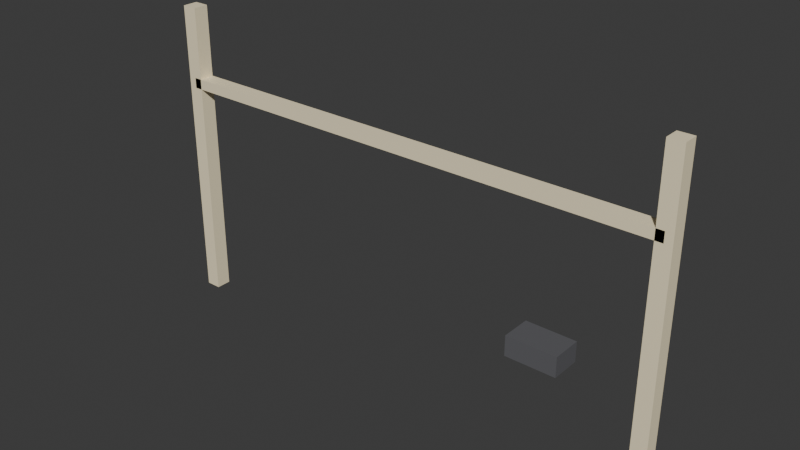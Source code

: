 # Source: ILU_Fita_Tv_v01.blend  (saved by Blender 4.2.66; exported with 4.5.12 LTS)
import bpy
from mathutils import Matrix  # noqa: F401  (used for matrix-valued properties, if any)

bpy.ops.wm.read_factory_settings(use_empty=True)
scene = bpy.context.scene
scene.name = 'Scene'

# ---- collections
col_collection = bpy.data.collections.new('Collection'); scene.collection.children.link(col_collection)

# ---- materials (node trees are filled in below, after node groups)
mat_polyroom_pbr = bpy.data.materials.new('Polyroom_PBR')

# ---- material node trees
mat_polyroom_pbr.use_nodes = True; mat_polyroom_pbr.node_tree.nodes.clear()
_N = mat_polyroom_pbr.node_tree.nodes; _L = mat_polyroom_pbr.node_tree.links
n0 = _N.new('ShaderNodeOutputMaterial'); n0.name = 'Material Output'; n0.location = (300, 0)
n1 = _N.new('ShaderNodeBsdfPrincipled'); n1.name = 'Principled BSDF'; n1.location = (0, 0)
n2 = _N.new('ShaderNodeVertexColor'); n2.name = 'Color Attribute'; n2.location = (-300, 0)
n2.layer_name = 'Color'
_L.new(n2.outputs[0], n1.inputs[0])
_L.new(n1.outputs[0], n0.inputs[0])
n0.is_active_output = True

# ---- world
world_world = bpy.data.worlds.new('World'); scene.world = world_world
world_world.use_nodes = True; world_world.node_tree.nodes.clear()
_N = world_world.node_tree.nodes; _L = world_world.node_tree.links
n0 = _N.new('ShaderNodeOutputWorld'); n0.name = 'World Output'; n0.location = (300, 300)
n1 = _N.new('ShaderNodeBackground'); n1.name = 'Background'; n1.location = (10, 300)
n1.inputs[0].default_value = (0.05088, 0.05088, 0.05088, 1.0)
_L.new(n1.outputs[0], n0.inputs[0])
n0.is_active_output = True
world_world.color = (0.05088, 0.05088, 0.05088)
world_world.sun_shadow_jitter_overblur = 0.0

# ---- meshes
me_ilu_fita_tv_v01_mesh = bpy.data.meshes.new('ILU_Fita_Tv_v01_Mesh')
me_ilu_fita_tv_v01_mesh.from_pydata([(-0.5, -0.015, 0.44), (-0.5, -0.015, 0.46), (-0.5, 0.015, 0.44), (-0.5, 0.015, 0.46), (0.5, -0.015, 0.44), (0.5, -0.015, 0.46), (0.5, 0.015, 0.44), (0.5, 0.015, 0.46), (-0.515, -0.015, 0.0), (-0.515, -0.015, 0.6), (-0.515, 0.015, 0.0), (-0.515, 0.015, 0.6), (-0.485, -0.015, 0.0), (-0.485, -0.015, 0.6), (-0.485, 0.015, 0.0), (-0.485, 0.015, 0.6), (0.485, -0.015, 0.0), (0.485, -0.015, 0.6), (0.485, 0.015, 0.0), (0.485, 0.015, 0.6), (0.515, -0.015, 0.0), (0.515, -0.015, 0.6), (0.515, 0.015, 0.0), (0.515, 0.015, 0.6), (0.25, -0.03, 0.15), (0.25, -0.03, 0.19), (0.25, 0.03, 0.15), (0.25, 0.03, 0.19), (0.35, -0.03, 0.15), (0.35, -0.03, 0.19), (0.35, 0.03, 0.15), (0.35, 0.03, 0.19)], [], [(0, 1, 3, 2), (2, 3, 7, 6), (6, 7, 5, 4), (4, 5, 1, 0), (2, 6, 4, 0), (7, 3, 1, 5), (8, 9, 11, 10), (10, 11, 15, 14), (14, 15, 13, 12), (12, 13, 9, 8), (10, 14, 12, 8), (15, 11, 9, 13), (16, 17, 19, 18), (18, 19, 23, 22), (22, 23, 21, 20), (20, 21, 17, 16), (18, 22, 20, 16), (23, 19, 17, 21), (24, 25, 27, 26), (26, 27, 31, 30), (30, 31, 29, 28), (28, 29, 25, 24), (26, 30, 28, 24), (31, 27, 25, 29)])
_uv = me_ilu_fita_tv_v01_mesh.uv_layers.new(name='UVMap')
_uv.uv.foreach_set('vector', [0.4981, 0.4336, 0.4782, 0.4336, 0.4782, 0.4039, 0.4981, 0.4039, 0.1016, 0.9955, 0.08177, 0.9955, 0.08177, 0.004462, 0.1016, 0.004462, 0.4981, 0.4723, 0.4782, 0.4723, 0.4782, 0.4425, 0.4981, 0.4425, 0.1303, 0.9955, 0.1105, 0.9955, 0.1105, 0.004462, 0.1303, 0.004462, 0.03419, 0.004462, 0.03419, 0.9955, 0.004462, 0.9955, 0.004462, 0.004462, 0.07285, 0.004462, 0.07285, 0.9955, 0.04312, 0.9955, 0.04312, 0.004462, 0.1393, 0.5991, 0.1393, 0.004462, 0.169, 0.004462, 0.169, 0.5991, 0.2939, 0.5991, 0.2939, 0.004462, 0.3236, 0.004462, 0.3236, 0.5991, 0.1779, 0.5991, 0.1779, 0.004462, 0.2077, 0.004462, 0.2077, 0.5991, 0.3325, 0.5991, 0.3325, 0.004462, 0.3623, 0.004462, 0.3623, 0.5991, 0.508, 0.279, 0.4782, 0.279, 0.4782, 0.2493, 0.508, 0.2493, 0.508, 0.3177, 0.4782, 0.3177, 0.4782, 0.2879, 0.508, 0.2879, 0.2166, 0.5991, 0.2166, 0.004462, 0.2463, 0.004462, 0.2463, 0.5991, 0.3712, 0.5991, 0.3712, 0.004462, 0.4009, 0.004462, 0.4009, 0.5991, 0.2552, 0.5991, 0.2552, 0.004462, 0.285, 0.004462, 0.285, 0.5991, 0.4099, 0.5991, 0.4099, 0.004462, 0.4396, 0.004462, 0.4396, 0.5991, 0.508, 0.3563, 0.4782, 0.3563, 0.4782, 0.3266, 0.508, 0.3266, 0.508, 0.395, 0.4782, 0.395, 0.4782, 0.3652, 0.508, 0.3652, 0.5179, 0.172, 0.4782, 0.172, 0.4782, 0.1125, 0.5179, 0.1125, 0.4495, 0.9232, 0.4099, 0.9232, 0.4099, 0.8241, 0.4495, 0.8241, 0.5179, 0.2403, 0.4782, 0.2403, 0.4782, 0.1809, 0.5179, 0.1809, 0.5179, 0.1036, 0.4782, 0.1036, 0.4782, 0.004462, 0.5179, 0.004462, 0.4693, 0.608, 0.4693, 0.7071, 0.4099, 0.7071, 0.4099, 0.608, 0.4693, 0.7161, 0.4693, 0.8152, 0.4099, 0.8152, 0.4099, 0.7161])
_ca = me_ilu_fita_tv_v01_mesh.color_attributes.new('Color', 'FLOAT_COLOR', 'POINT')
_ca.data.foreach_set('color', [1.0, 0.88, 0.6, 1.0, 1.0, 0.88, 0.6, 1.0, 1.0, 0.88, 0.6, 1.0, 1.0, 0.88, 0.6, 1.0, 1.0, 0.88, 0.6, 1.0, 1.0, 0.88, 0.6, 1.0, 1.0, 0.88, 0.6, 1.0, 1.0, 0.88, 0.6, 1.0, 1.0, 0.88, 0.6, 1.0, 1.0, 0.88, 0.6, 1.0, 1.0, 0.88, 0.6, 1.0, 1.0, 0.88, 0.6, 1.0, 1.0, 0.88, 0.6, 1.0, 1.0, 0.88, 0.6, 1.0, 1.0, 0.88, 0.6, 1.0, 1.0, 0.88, 0.6, 1.0, 1.0, 0.88, 0.6, 1.0, 1.0, 0.88, 0.6, 1.0, 1.0, 0.88, 0.6, 1.0, 1.0, 0.88, 0.6, 1.0, 1.0, 0.88, 0.6, 1.0, 1.0, 0.88, 0.6, 1.0, 1.0, 0.88, 0.6, 1.0, 1.0, 0.88, 0.6, 1.0, 0.12, 0.12, 0.13, 1.0, 0.12, 0.12, 0.13, 1.0, 0.12, 0.12, 0.13, 1.0, 0.12, 0.12, 0.13, 1.0, 0.12, 0.12, 0.13, 1.0, 0.12, 0.12, 0.13, 1.0, 0.12, 0.12, 0.13, 1.0, 0.12, 0.12, 0.13, 1.0])
me_ilu_fita_tv_v01_mesh.materials.append(mat_polyroom_pbr)
me_ilu_fita_tv_v01_mesh.update()

# ---- objects
ob_ilu_fita_tv_v01 = bpy.data.objects.new('ILU_Fita_Tv_v01', me_ilu_fita_tv_v01_mesh)

# ---- transforms, parenting, visibility, modifiers, constraints
ob_ilu_fita_tv_v01.location = (0.0, 0.0, 0.0)

# ---- collection membership
col_collection.objects.link(ob_ilu_fita_tv_v01)

# ---- scene / render settings (as saved in the file)
scene.frame_start = 1; scene.frame_end = 250; scene.frame_set(1)
scene.render.engine = 'BLENDER_EEVEE_NEXT'
bpy.context.view_layer.update()

# ---- added for rendering (the .blend has no active camera and no usable light): camera, sun
cam_auto = bpy.data.cameras.new('AutoCamera')
cam_auto.lens = 50.0
cam_auto.sensor_width = 36.0
cam_auto.clip_end = 1000.0
ob_auto_camera = bpy.data.objects.new('AutoCamera', cam_auto)
scene.collection.objects.link(ob_auto_camera)
ob_auto_camera.location = (1.10428, -1.32513, 1.18342)
ob_auto_camera.rotation_euler = (1.09748, -7.21219e-08, 0.694738)
scene.camera = ob_auto_camera
light_auto_sun = bpy.data.lights.new('AutoSun', 'SUN')
light_auto_sun.energy = 3.0
light_auto_sun.angle = 0.0523599
ob_auto_sun = bpy.data.objects.new('AutoSun', light_auto_sun)
scene.collection.objects.link(ob_auto_sun)
ob_auto_sun.rotation_euler = (0.872665, 0.174533, 0.523599)
bpy.context.view_layer.update()
